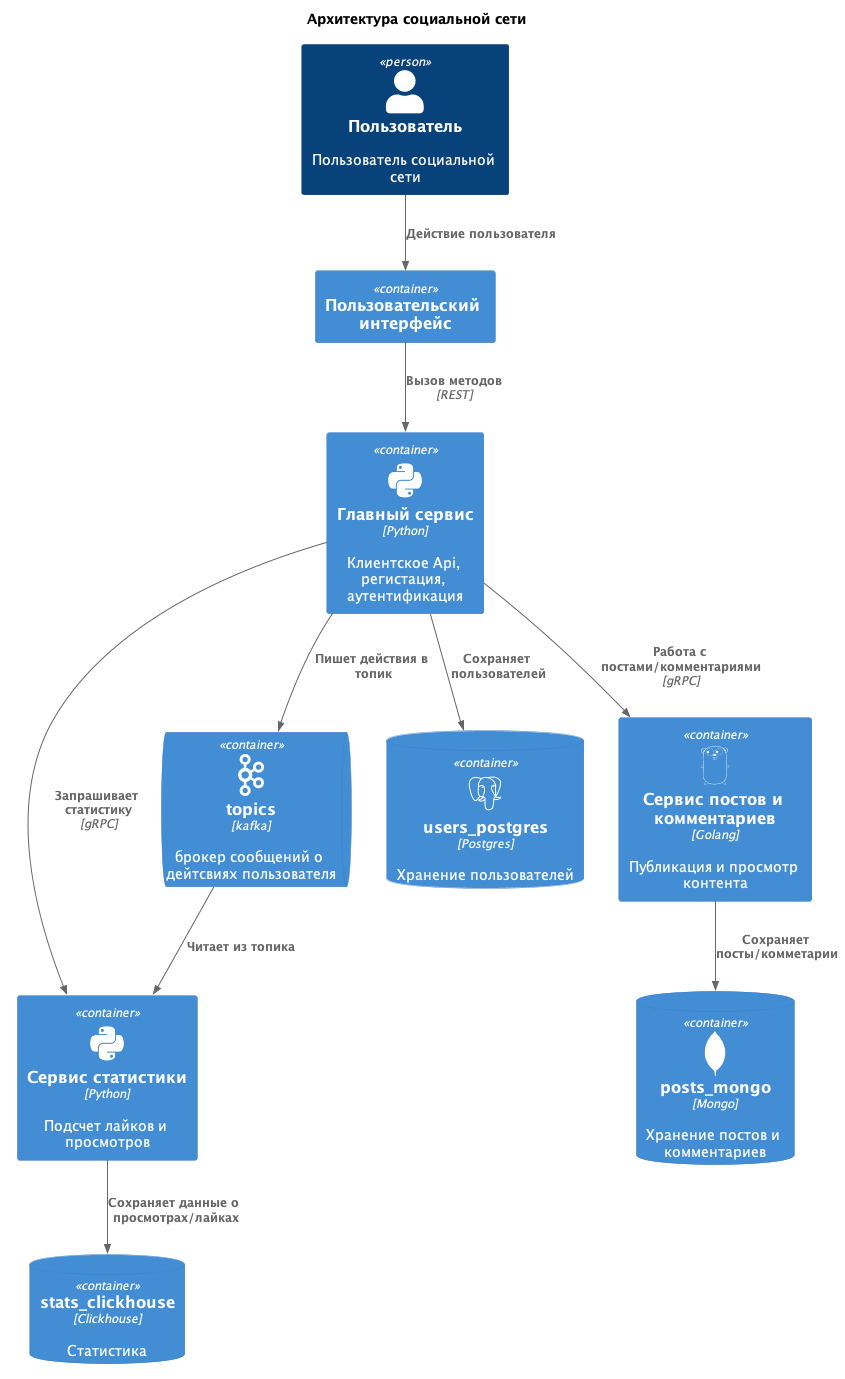

The diagram above was rendered by PlantUML. Its source (embedded in the PNG):
@startuml c4_containers
!include https://raw.githubusercontent.com/plantuml-stdlib/C4-PlantUML/master/C4_Container.puml
!define DEVICONS https://raw.githubusercontent.com/tupadr3/plantuml-icon-font-sprites/master/devicons
!include DEVICONS/python.puml
!include DEVICONS/postgresql.puml
!include DEVICONS/mongodb.puml
!include DEVICONS/go.puml
!include <cloudinsight/kafka>


title Архитектура социальной сети

' Пользователи
Person(User, "Пользователь", "Пользователь социальной сети")

' Интерфейс
Container(interface, "Пользовательский интерфейс")

' Контейнеры
Container(main_service, "Главный сервис", "Python", "Клиентское Api, регистация, аутентификация", "python")
Container(statistic_service, "Сервис статистики", "Python", "Подсчет лайков и просмотров", "python")
Container(post_service, "Сервис постов и комментариев", "Golang", "Публикация и просмотр контента", "go")

ContainerDb(UserDB, "users_postgres", "Postgres", "Хранение пользователей", "postgresql")
ContainerDb(StatsDB, "stats_clickhouse", "Clickhouse", "Статистика")
ContainerDb(PostsDB, "posts_mongo", "Mongo", "Хранение постов и комментариев", "mongodb")
ContainerQueue(stats, "topics", "kafka", "брокер сообщений о дейтсвиях пользователя", "kafka")

' Связи
Rel(User, interface, "Действие пользователя")
Rel(interface, main_service, "Вызов методов", "REST")
Rel(main_service, UserDB, "Сохраняет пользователей")
Rel(main_service, statistic_service, "Запрашивает статистику", "gRPC")
Rel(main_service, post_service, "Работа с постами/комментариями", "gRPC")
Rel(post_service, PostsDB, "Сохраняет посты/комметарии")
Rel(main_service, stats, "Пишет действия в топик")
Rel(stats, statistic_service, "Читает из топика")
Rel(statistic_service, StatsDB, "Сохраняет данные о просмотрах/лайках")
@enduml